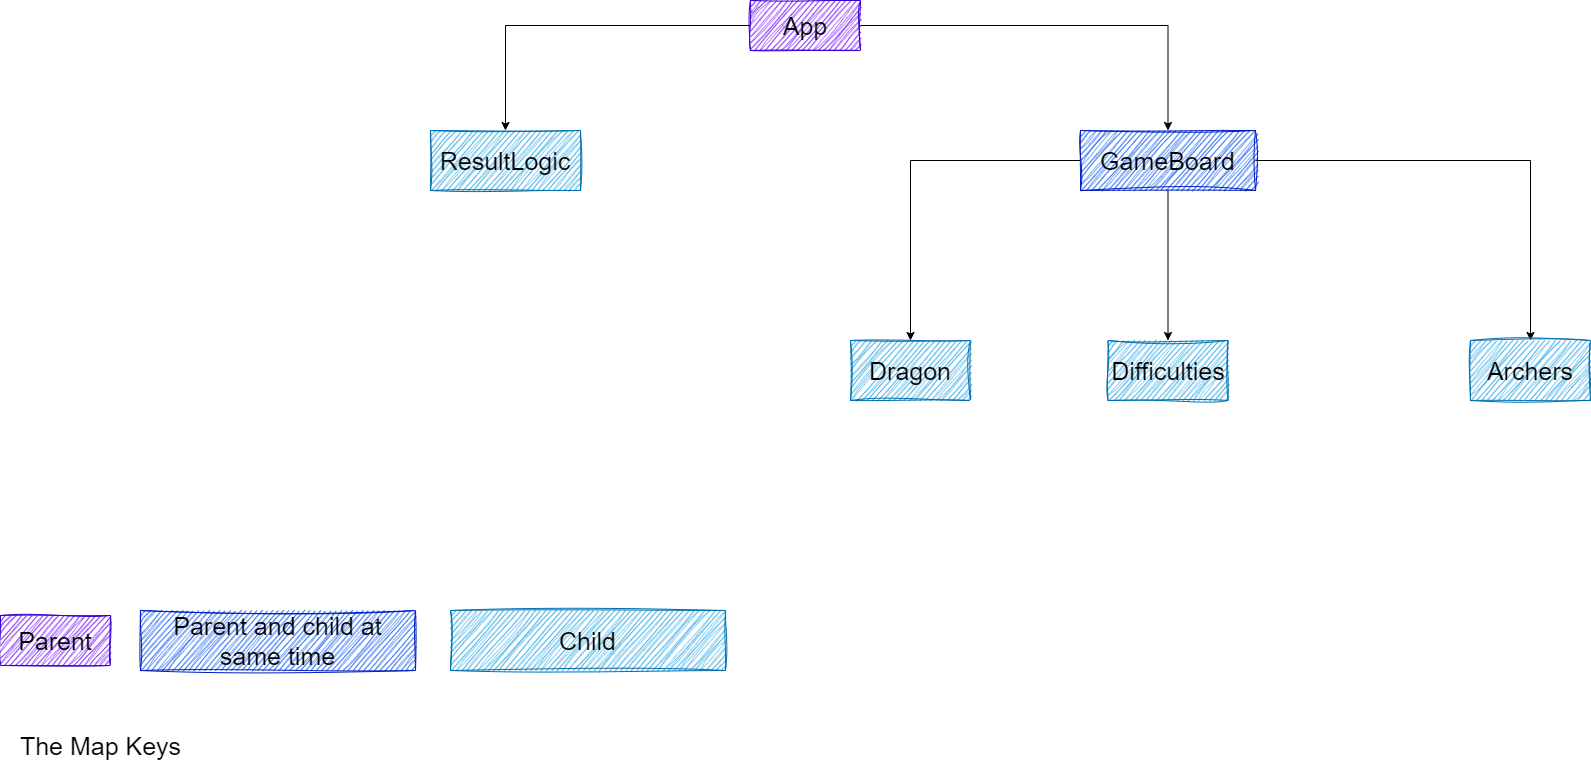

The diagram above was exported from draw.io. Its source (the exported page's mxGraphModel, read from the mxfile embedded in the PNG):
<mxGraphModel dx="2924" dy="1132" grid="1" gridSize="10" guides="1" tooltips="1" connect="1" arrows="1" fold="1" page="1" pageScale="1" pageWidth="850" pageHeight="1100" math="0" shadow="0">
  <root>
    <mxCell id="0" />
    <mxCell id="1" parent="0" />
    <mxCell id="o9Vyrds5zgJvhZlLsgVQ-7" value="" style="edgeStyle=orthogonalEdgeStyle;rounded=0;orthogonalLoop=1;jettySize=auto;html=1;" edge="1" parent="1" source="o9Vyrds5zgJvhZlLsgVQ-5" target="o9Vyrds5zgJvhZlLsgVQ-6">
      <mxGeometry relative="1" as="geometry" />
    </mxCell>
    <mxCell id="o9Vyrds5zgJvhZlLsgVQ-22" value="" style="edgeStyle=orthogonalEdgeStyle;rounded=0;orthogonalLoop=1;jettySize=auto;html=1;" edge="1" parent="1" source="o9Vyrds5zgJvhZlLsgVQ-5" target="o9Vyrds5zgJvhZlLsgVQ-21">
      <mxGeometry relative="1" as="geometry" />
    </mxCell>
    <mxCell id="o9Vyrds5zgJvhZlLsgVQ-5" value="&lt;font style=&quot;font-size: 25px;&quot; color=&quot;#000000&quot;&gt;App&lt;/font&gt;" style="html=1;whiteSpace=wrap;fillColor=#6a00ff;fontColor=#ffffff;strokeColor=#3700CC;fillStyle=auto;sketch=1;curveFitting=1;jiggle=2;" vertex="1" parent="1">
      <mxGeometry x="400" y="130" width="110" height="50" as="geometry" />
    </mxCell>
    <mxCell id="o9Vyrds5zgJvhZlLsgVQ-14" value="" style="edgeStyle=orthogonalEdgeStyle;rounded=0;orthogonalLoop=1;jettySize=auto;html=1;" edge="1" parent="1" source="o9Vyrds5zgJvhZlLsgVQ-6" target="o9Vyrds5zgJvhZlLsgVQ-13">
      <mxGeometry relative="1" as="geometry" />
    </mxCell>
    <mxCell id="o9Vyrds5zgJvhZlLsgVQ-16" value="" style="edgeStyle=orthogonalEdgeStyle;rounded=0;orthogonalLoop=1;jettySize=auto;html=1;" edge="1" parent="1" source="o9Vyrds5zgJvhZlLsgVQ-6" target="o9Vyrds5zgJvhZlLsgVQ-15">
      <mxGeometry relative="1" as="geometry" />
    </mxCell>
    <mxCell id="o9Vyrds5zgJvhZlLsgVQ-24" value="" style="edgeStyle=orthogonalEdgeStyle;rounded=0;orthogonalLoop=1;jettySize=auto;html=1;" edge="1" parent="1" source="o9Vyrds5zgJvhZlLsgVQ-6" target="o9Vyrds5zgJvhZlLsgVQ-23">
      <mxGeometry relative="1" as="geometry" />
    </mxCell>
    <mxCell id="o9Vyrds5zgJvhZlLsgVQ-6" value="&lt;font color=&quot;#000000&quot; style=&quot;font-size: 25px;&quot;&gt;GameBoard&lt;/font&gt;" style="whiteSpace=wrap;html=1;fillColor=#0050ef;strokeColor=#001DBC;fontColor=#ffffff;fillStyle=auto;sketch=1;curveFitting=1;jiggle=2;" vertex="1" parent="1">
      <mxGeometry x="730" y="260" width="175" height="60" as="geometry" />
    </mxCell>
    <mxCell id="o9Vyrds5zgJvhZlLsgVQ-8" value="&lt;font style=&quot;font-size: 25px;&quot; color=&quot;#000000&quot;&gt;Parent&lt;/font&gt;" style="html=1;whiteSpace=wrap;fillColor=#6a00ff;fontColor=#ffffff;strokeColor=#3700CC;fillStyle=auto;sketch=1;curveFitting=1;jiggle=2;" vertex="1" parent="1">
      <mxGeometry x="-350" y="745" width="110" height="50" as="geometry" />
    </mxCell>
    <mxCell id="o9Vyrds5zgJvhZlLsgVQ-9" value="&lt;font color=&quot;#000000&quot; style=&quot;font-size: 25px;&quot;&gt;Parent and child at same time&lt;/font&gt;" style="whiteSpace=wrap;html=1;fillColor=#0050ef;strokeColor=#001DBC;fontColor=#ffffff;fillStyle=auto;sketch=1;curveFitting=1;jiggle=2;" vertex="1" parent="1">
      <mxGeometry x="-210" y="740" width="275" height="60" as="geometry" />
    </mxCell>
    <mxCell id="o9Vyrds5zgJvhZlLsgVQ-10" value="&lt;font color=&quot;#000000&quot; style=&quot;font-size: 25px;&quot;&gt;Child&lt;/font&gt;" style="whiteSpace=wrap;html=1;fillColor=#1ba1e2;strokeColor=#006EAF;fontColor=#ffffff;fillStyle=auto;sketch=1;curveFitting=1;jiggle=2;" vertex="1" parent="1">
      <mxGeometry x="100" y="740" width="275" height="60" as="geometry" />
    </mxCell>
    <mxCell id="o9Vyrds5zgJvhZlLsgVQ-11" value="&lt;font style=&quot;font-size: 25px;&quot;&gt;The Map Keys&lt;/font&gt;" style="text;html=1;align=center;verticalAlign=middle;resizable=0;points=[];autosize=1;strokeColor=none;fillColor=none;" vertex="1" parent="1">
      <mxGeometry x="-340" y="855" width="180" height="40" as="geometry" />
    </mxCell>
    <mxCell id="o9Vyrds5zgJvhZlLsgVQ-13" value="&lt;font style=&quot;font-size: 25px;&quot; color=&quot;#000000&quot;&gt;Archers&lt;/font&gt;" style="whiteSpace=wrap;html=1;fillColor=#1ba1e2;strokeColor=#006EAF;fontColor=#ffffff;fillStyle=auto;sketch=1;curveFitting=1;jiggle=2;" vertex="1" parent="1">
      <mxGeometry x="1120" y="470" width="120" height="60" as="geometry" />
    </mxCell>
    <mxCell id="o9Vyrds5zgJvhZlLsgVQ-15" value="&lt;font color=&quot;#000000&quot; style=&quot;font-size: 25px;&quot;&gt;Dragon&lt;/font&gt;" style="whiteSpace=wrap;html=1;fillColor=#1ba1e2;strokeColor=#006EAF;fontColor=#ffffff;fillStyle=auto;sketch=1;curveFitting=1;jiggle=2;" vertex="1" parent="1">
      <mxGeometry x="500" y="470" width="120" height="60" as="geometry" />
    </mxCell>
    <mxCell id="o9Vyrds5zgJvhZlLsgVQ-21" value="&lt;font color=&quot;#000000&quot; style=&quot;font-size: 25px;&quot;&gt;ResultLogic&lt;/font&gt;" style="whiteSpace=wrap;html=1;fillColor=#1ba1e2;strokeColor=#006EAF;fontColor=#ffffff;fillStyle=auto;sketch=1;curveFitting=1;jiggle=2;" vertex="1" parent="1">
      <mxGeometry x="80" y="260" width="150" height="60" as="geometry" />
    </mxCell>
    <mxCell id="o9Vyrds5zgJvhZlLsgVQ-23" value="&lt;font style=&quot;font-size: 25px;&quot; color=&quot;#000000&quot;&gt;Difficulties&lt;/font&gt;" style="whiteSpace=wrap;html=1;fillColor=#1ba1e2;strokeColor=#006EAF;fontColor=#ffffff;fillStyle=auto;sketch=1;curveFitting=1;jiggle=2;" vertex="1" parent="1">
      <mxGeometry x="757.5" y="470" width="120" height="60" as="geometry" />
    </mxCell>
  </root>
</mxGraphModel>